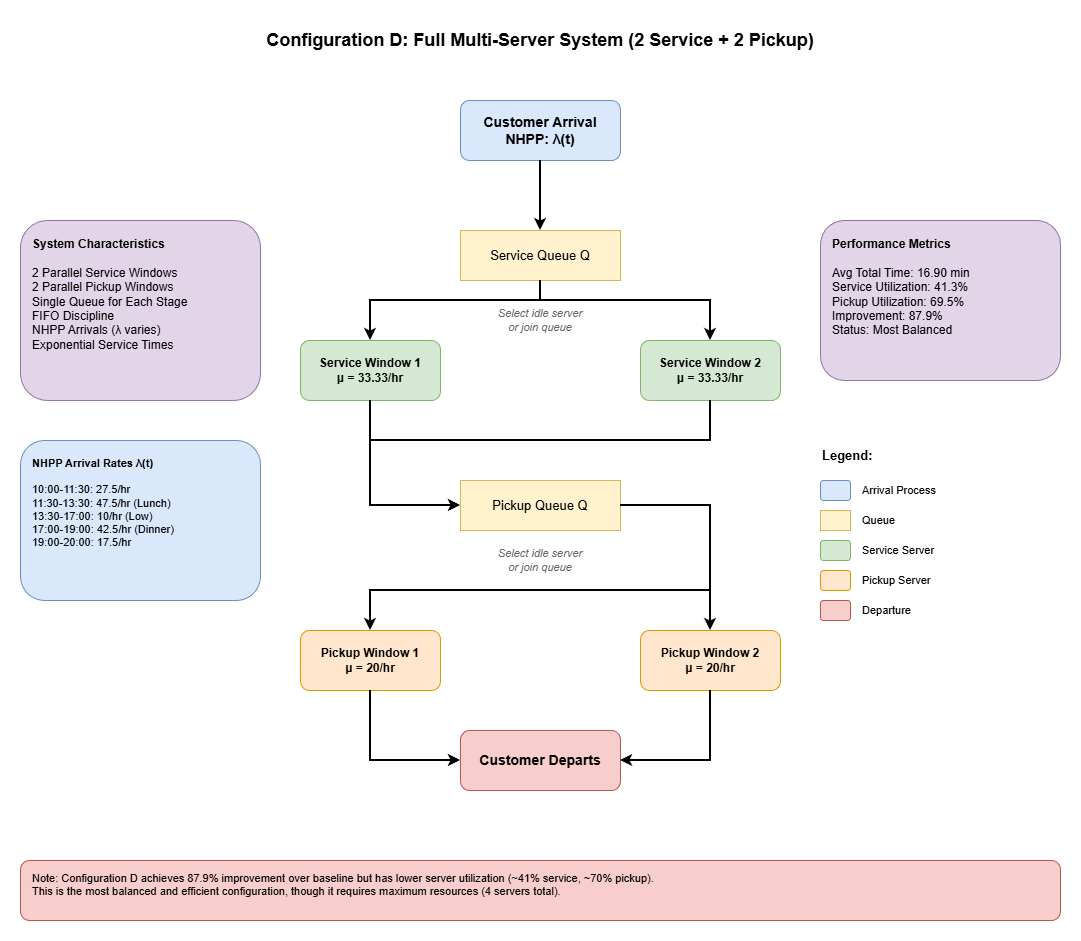

The diagram above was exported from draw.io. Its source (the exported page's mxGraphModel, read from the mxfile embedded in the PNG):
<mxGraphModel dx="2066" dy="1103" grid="1" gridSize="10" guides="1" tooltips="1" connect="1" arrows="1" fold="1" page="1" pageScale="1" pageWidth="1200" pageHeight="1600" math="0" shadow="0">
  <root>
    <mxCell id="0" />
    <mxCell id="1" parent="0" />
    <mxCell id="title" parent="1" style="text;html=1;strokeColor=none;fillColor=none;align=center;verticalAlign=middle;whiteSpace=wrap;rounded=0;fontSize=18;fontStyle=1" value="Configuration D: Full Multi-Server System (2 Service + 2 Pickup)" vertex="1">
      <mxGeometry height="40" width="600" x="300" y="40" as="geometry" />
    </mxCell>
    <mxCell id="arrival" parent="1" style="rounded=1;whiteSpace=wrap;html=1;fillColor=#dae8fc;strokeColor=#6c8ebf;fontSize=14;fontStyle=1" value="Customer Arrival&lt;br&gt;NHPP: λ(t)" vertex="1">
      <mxGeometry height="60" width="160" x="520" y="120" as="geometry" />
    </mxCell>
    <mxCell id="queue1" parent="1" style="rounded=0;whiteSpace=wrap;html=1;fillColor=#fff2cc;strokeColor=#d6b656;fontSize=13" value="Service Queue Q" vertex="1">
      <mxGeometry height="50" width="160" x="520" y="250" as="geometry" />
    </mxCell>
    <mxCell id="arrow1" edge="1" parent="1" source="arrival" style="edgeStyle=orthogonalEdgeStyle;rounded=0;orthogonalLoop=1;jettySize=auto;html=1;exitX=0.5;exitY=1;exitDx=0;exitDy=0;entryX=0.5;entryY=0;entryDx=0;entryDy=0;strokeWidth=2" target="queue1">
      <mxGeometry relative="1" as="geometry" />
    </mxCell>
    <mxCell id="service1" parent="1" style="rounded=1;whiteSpace=wrap;html=1;fillColor=#d5e8d4;strokeColor=#82b366;fontSize=12;fontStyle=1" value="Service Window 1&lt;br&gt;μ = 33.33/hr" vertex="1">
      <mxGeometry height="60" width="140" x="360" y="360" as="geometry" />
    </mxCell>
    <mxCell id="service2" parent="1" style="rounded=1;whiteSpace=wrap;html=1;fillColor=#d5e8d4;strokeColor=#82b366;fontSize=12;fontStyle=1" value="Service Window 2&lt;br&gt;μ = 33.33/hr" vertex="1">
      <mxGeometry height="60" width="140" x="700" y="360" as="geometry" />
    </mxCell>
    <mxCell id="arrow2" edge="1" parent="1" source="queue1" style="edgeStyle=orthogonalEdgeStyle;rounded=0;orthogonalLoop=1;jettySize=auto;html=1;exitX=0.5;exitY=1;exitDx=0;exitDy=0;entryX=0.5;entryY=0;entryDx=0;entryDy=0;strokeWidth=2" target="service1">
      <mxGeometry relative="1" as="geometry">
        <Array as="points">
          <mxPoint x="600" y="320" />
          <mxPoint x="430" y="320" />
        </Array>
      </mxGeometry>
    </mxCell>
    <mxCell id="arrow3" edge="1" parent="1" source="queue1" style="edgeStyle=orthogonalEdgeStyle;rounded=0;orthogonalLoop=1;jettySize=auto;html=1;exitX=0.5;exitY=1;exitDx=0;exitDy=0;entryX=0.5;entryY=0;entryDx=0;entryDy=0;strokeWidth=2" target="service2">
      <mxGeometry relative="1" as="geometry">
        <Array as="points">
          <mxPoint x="600" y="320" />
          <mxPoint x="770" y="320" />
        </Array>
      </mxGeometry>
    </mxCell>
    <mxCell id="label1" parent="1" style="text;html=1;strokeColor=none;fillColor=none;align=center;verticalAlign=middle;whiteSpace=wrap;rounded=0;fontSize=11;fontStyle=2;fontColor=#666666" value="Select idle server&lt;br&gt;or join queue" vertex="1">
      <mxGeometry height="40" width="160" x="520" y="320" as="geometry" />
    </mxCell>
    <mxCell id="queue2" parent="1" style="rounded=0;whiteSpace=wrap;html=1;fillColor=#fff2cc;strokeColor=#d6b656;fontSize=13" value="Pickup Queue Q" vertex="1">
      <mxGeometry height="50" width="160" x="520" y="500" as="geometry" />
    </mxCell>
    <mxCell id="arrow4" edge="1" parent="1" source="service1" style="edgeStyle=orthogonalEdgeStyle;rounded=0;orthogonalLoop=1;jettySize=auto;html=1;exitX=0.5;exitY=1;exitDx=0;exitDy=0;entryX=0;entryY=0.5;entryDx=0;entryDy=0;strokeWidth=2" target="queue2">
      <mxGeometry relative="1" as="geometry" />
    </mxCell>
    <mxCell id="arrow5" edge="1" parent="1" source="service2" style="edgeStyle=orthogonalEdgeStyle;rounded=0;orthogonalLoop=1;jettySize=auto;html=1;exitX=0.5;exitY=1;exitDx=0;exitDy=0;strokeWidth=2;entryX=0;entryY=0.5;entryDx=0;entryDy=0;" target="queue2">
      <mxGeometry relative="1" as="geometry">
        <Array as="points">
          <mxPoint x="770" y="460" />
          <mxPoint x="430" y="460" />
          <mxPoint x="430" y="525" />
        </Array>
        <mxPoint x="430" y="510" as="targetPoint" />
      </mxGeometry>
    </mxCell>
    <mxCell id="pickup1" parent="1" style="rounded=1;whiteSpace=wrap;html=1;fillColor=#ffe6cc;strokeColor=#d79b00;fontSize=12;fontStyle=1" value="Pickup Window 1&lt;br&gt;μ = 20/hr" vertex="1">
      <mxGeometry height="60" width="140" x="360" y="650" as="geometry" />
    </mxCell>
    <mxCell id="pickup2" parent="1" style="rounded=1;whiteSpace=wrap;html=1;fillColor=#ffe6cc;strokeColor=#d79b00;fontSize=12;fontStyle=1" value="Pickup Window 2&lt;br&gt;μ = 20/hr" vertex="1">
      <mxGeometry height="60" width="140" x="700" y="650" as="geometry" />
    </mxCell>
    <mxCell id="arrow6" edge="1" parent="1" source="queue2" style="edgeStyle=orthogonalEdgeStyle;rounded=0;orthogonalLoop=1;jettySize=auto;html=1;exitX=1;exitY=0.5;exitDx=0;exitDy=0;entryX=0.5;entryY=0;entryDx=0;entryDy=0;strokeWidth=2" target="pickup1">
      <mxGeometry relative="1" as="geometry">
        <Array as="points">
          <mxPoint x="770" y="525" />
          <mxPoint x="770" y="610" />
          <mxPoint x="430" y="610" />
        </Array>
      </mxGeometry>
    </mxCell>
    <mxCell id="arrow7" edge="1" parent="1" style="edgeStyle=orthogonalEdgeStyle;rounded=0;orthogonalLoop=1;jettySize=auto;html=1;entryX=0.5;entryY=0;entryDx=0;entryDy=0;strokeWidth=2" target="pickup2">
      <mxGeometry relative="1" as="geometry">
        <mxPoint x="770" y="525" as="sourcePoint" />
      </mxGeometry>
    </mxCell>
    <mxCell id="label2" parent="1" style="text;html=1;strokeColor=none;fillColor=none;align=center;verticalAlign=middle;whiteSpace=wrap;rounded=0;fontSize=11;fontStyle=2;fontColor=#666666" value="Select idle server&lt;br&gt;or join queue" vertex="1">
      <mxGeometry height="40" width="160" x="520" y="560" as="geometry" />
    </mxCell>
    <mxCell id="departure" parent="1" style="rounded=1;whiteSpace=wrap;html=1;fillColor=#f8cecc;strokeColor=#b85450;fontSize=14;fontStyle=1" value="Customer Departs" vertex="1">
      <mxGeometry height="60" width="160" x="520" y="750" as="geometry" />
    </mxCell>
    <mxCell id="arrow8" edge="1" parent="1" source="pickup1" style="edgeStyle=orthogonalEdgeStyle;rounded=0;orthogonalLoop=1;jettySize=auto;html=1;exitX=0.5;exitY=1;exitDx=0;exitDy=0;entryX=0;entryY=0.5;entryDx=0;entryDy=0;strokeWidth=2" target="departure">
      <mxGeometry relative="1" as="geometry" />
    </mxCell>
    <mxCell id="arrow9" edge="1" parent="1" source="pickup2" style="edgeStyle=orthogonalEdgeStyle;rounded=0;orthogonalLoop=1;jettySize=auto;html=1;exitX=0.5;exitY=1;exitDx=0;exitDy=0;entryX=1;entryY=0.5;entryDx=0;entryDy=0;strokeWidth=2" target="departure">
      <mxGeometry relative="1" as="geometry" />
    </mxCell>
    <mxCell id="metrics" parent="1" style="rounded=1;whiteSpace=wrap;html=1;fillColor=#e1d5e7;strokeColor=#9673a6;fontSize=12;align=left;verticalAlign=top;spacingLeft=10;spacingTop=10" value="&lt;b&gt;Performance Metrics&lt;/b&gt;&lt;br&gt;&lt;br&gt; Avg Total Time: 16.90 min&lt;br&gt; Service Utilization: 41.3%&lt;br&gt; Pickup Utilization: 69.5%&lt;br&gt; Improvement: 87.9%&lt;br&gt; Status: Most Balanced" vertex="1">
      <mxGeometry height="160" width="240" x="880" y="240" as="geometry" />
    </mxCell>
    <mxCell id="characteristics" parent="1" style="rounded=1;whiteSpace=wrap;html=1;fillColor=#e1d5e7;strokeColor=#9673a6;fontSize=12;align=left;verticalAlign=top;spacingLeft=10;spacingTop=10" value="&lt;b&gt;System Characteristics&lt;/b&gt;&lt;br&gt;&lt;br&gt; 2 Parallel Service Windows&lt;br&gt; 2 Parallel Pickup Windows&lt;br&gt; Single Queue for Each Stage&lt;br&gt; FIFO Discipline&lt;br&gt; NHPP Arrivals (λ varies)&lt;br&gt; Exponential Service Times" vertex="1">
      <mxGeometry height="180" width="240" x="80" y="240" as="geometry" />
    </mxCell>
    <mxCell id="timeperiods" parent="1" style="rounded=1;whiteSpace=wrap;html=1;fillColor=#dae8fc;strokeColor=#6c8ebf;fontSize=11;align=left;verticalAlign=top;spacingLeft=10;spacingTop=10" value="&lt;b&gt;NHPP Arrival Rates λ(t)&lt;/b&gt;&lt;br&gt;&lt;br&gt;10:00-11:30: 27.5/hr&lt;br&gt;11:30-13:30: 47.5/hr (Lunch)&lt;br&gt;13:30-17:00: 10/hr (Low)&lt;br&gt;17:00-19:00: 42.5/hr (Dinner)&lt;br&gt;19:00-20:00: 17.5/hr" vertex="1">
      <mxGeometry height="160" width="240" x="80" y="460" as="geometry" />
    </mxCell>
    <mxCell id="legend-title" parent="1" style="text;html=1;strokeColor=none;fillColor=none;align=left;verticalAlign=middle;whiteSpace=wrap;rounded=0;fontSize=13;fontStyle=1" value="Legend:" vertex="1">
      <mxGeometry height="30" width="100" x="880" y="460" as="geometry" />
    </mxCell>
    <mxCell id="legend1" parent="1" style="rounded=1;whiteSpace=wrap;html=1;fillColor=#dae8fc;strokeColor=#6c8ebf" value="" vertex="1">
      <mxGeometry height="20" width="30" x="880" y="500" as="geometry" />
    </mxCell>
    <mxCell id="legend1-text" parent="1" style="text;html=1;strokeColor=none;fillColor=none;align=left;verticalAlign=middle;whiteSpace=wrap;rounded=0;fontSize=11" value="Arrival Process" vertex="1">
      <mxGeometry height="30" width="150" x="920" y="495" as="geometry" />
    </mxCell>
    <mxCell id="legend2" parent="1" style="rounded=0;whiteSpace=wrap;html=1;fillColor=#fff2cc;strokeColor=#d6b656" value="" vertex="1">
      <mxGeometry height="20" width="30" x="880" y="530" as="geometry" />
    </mxCell>
    <mxCell id="legend2-text" parent="1" style="text;html=1;strokeColor=none;fillColor=none;align=left;verticalAlign=middle;whiteSpace=wrap;rounded=0;fontSize=11" value="Queue" vertex="1">
      <mxGeometry height="30" width="150" x="920" y="525" as="geometry" />
    </mxCell>
    <mxCell id="legend3" parent="1" style="rounded=1;whiteSpace=wrap;html=1;fillColor=#d5e8d4;strokeColor=#82b366" value="" vertex="1">
      <mxGeometry height="20" width="30" x="880" y="560" as="geometry" />
    </mxCell>
    <mxCell id="legend3-text" parent="1" style="text;html=1;strokeColor=none;fillColor=none;align=left;verticalAlign=middle;whiteSpace=wrap;rounded=0;fontSize=11" value="Service Server" vertex="1">
      <mxGeometry height="30" width="150" x="920" y="555" as="geometry" />
    </mxCell>
    <mxCell id="legend4" parent="1" style="rounded=1;whiteSpace=wrap;html=1;fillColor=#ffe6cc;strokeColor=#d79b00" value="" vertex="1">
      <mxGeometry height="20" width="30" x="880" y="590" as="geometry" />
    </mxCell>
    <mxCell id="legend4-text" parent="1" style="text;html=1;strokeColor=none;fillColor=none;align=left;verticalAlign=middle;whiteSpace=wrap;rounded=0;fontSize=11" value="Pickup Server" vertex="1">
      <mxGeometry height="30" width="150" x="920" y="585" as="geometry" />
    </mxCell>
    <mxCell id="legend5" parent="1" style="rounded=1;whiteSpace=wrap;html=1;fillColor=#f8cecc;strokeColor=#b85450" value="" vertex="1">
      <mxGeometry height="20" width="30" x="880" y="620" as="geometry" />
    </mxCell>
    <mxCell id="legend5-text" parent="1" style="text;html=1;strokeColor=none;fillColor=none;align=left;verticalAlign=middle;whiteSpace=wrap;rounded=0;fontSize=11" value="Departure" vertex="1">
      <mxGeometry height="30" width="150" x="920" y="615" as="geometry" />
    </mxCell>
    <mxCell id="footer" parent="1" style="text;html=1;strokeColor=#b85450;fillColor=#f8cecc;align=left;verticalAlign=top;whiteSpace=wrap;rounded=1;fontSize=11;spacingLeft=10;spacingTop=5" value="Note: Configuration D achieves 87.9% improvement over baseline but has lower server utilization (~41% service, ~70% pickup).&lt;br&gt;This is the most balanced and efficient configuration, though it requires maximum resources (4 servers total)." vertex="1">
      <mxGeometry height="60" width="1040" x="80" y="880" as="geometry" />
    </mxCell>
  </root>
</mxGraphModel>